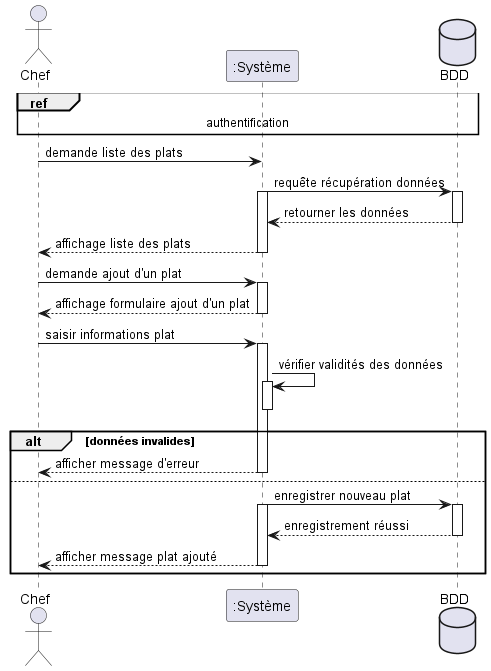

The diagram above was rendered by PlantUML. Its source (embedded in the PNG):
@startuml Ajout d'un plat
actor Chef
participant ":Système" as Systeme
database BDD

ref over Chef, Systeme, BDD : authentification 

Chef -> Systeme : demande liste des plats
Systeme -> BDD : requête récupération données
activate BDD
activate Systeme
BDD --> Systeme : retourner les données
deactivate BDD
Systeme --> Chef : affichage liste des plats
deactivate Systeme

Chef -> Systeme : demande ajout d'un plat
activate Systeme
Systeme --> Chef : affichage formulaire ajout d'un plat
deactivate Systeme

Chef -> Systeme : saisir informations plat
activate Systeme
Systeme -> Systeme : vérifier validités des données
activate Systeme
deactivate Systeme


alt données invalides
	Systeme --> Chef : afficher message d'erreur
	deactivate Systeme

else
	
	Systeme -> BDD : enregistrer nouveau plat
	activate BDD
	activate Systeme
	BDD --> Systeme : enregistrement réussi
	deactivate BDD
	Systeme --> Chef : afficher message plat ajouté
	deactivate Systeme
	
end


@enduml